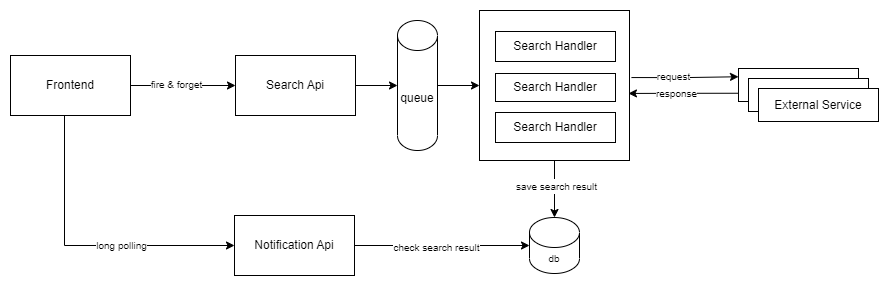

The diagram above was exported from draw.io. Its source (the exported page's mxGraphModel, read from the mxfile embedded in the PNG):
<mxGraphModel dx="1050" dy="491" grid="1" gridSize="10" guides="1" tooltips="1" connect="1" arrows="1" fold="1" page="1" pageScale="1" pageWidth="1169" pageHeight="827" background="#FFFFFF" math="0" shadow="0">
  <root>
    <mxCell id="0" />
    <mxCell id="1" parent="0" />
    <mxCell id="QVZkQReodGY7xtkLpsBj-38" style="edgeStyle=orthogonalEdgeStyle;rounded=0;orthogonalLoop=1;jettySize=auto;html=1;exitX=1.013;exitY=0.447;exitDx=0;exitDy=0;entryX=0;entryY=0.25;entryDx=0;entryDy=0;fontSize=10;exitPerimeter=0;" parent="1" source="QVZkQReodGY7xtkLpsBj-29" target="QVZkQReodGY7xtkLpsBj-17" edge="1">
      <mxGeometry relative="1" as="geometry" />
    </mxCell>
    <mxCell id="QVZkQReodGY7xtkLpsBj-47" value="request" style="edgeLabel;html=1;align=center;verticalAlign=middle;resizable=0;points=[];fontSize=10;" parent="QVZkQReodGY7xtkLpsBj-38" vertex="1" connectable="0">
      <mxGeometry x="-0.2202" y="-1" relative="1" as="geometry">
        <mxPoint y="-3" as="offset" />
      </mxGeometry>
    </mxCell>
    <mxCell id="QVZkQReodGY7xtkLpsBj-42" style="edgeStyle=orthogonalEdgeStyle;rounded=0;orthogonalLoop=1;jettySize=auto;html=1;fontSize=12;entryX=0.5;entryY=0;entryDx=0;entryDy=0;entryPerimeter=0;" parent="1" source="QVZkQReodGY7xtkLpsBj-29" target="QVZkQReodGY7xtkLpsBj-49" edge="1">
      <mxGeometry relative="1" as="geometry">
        <mxPoint x="680" y="410" as="targetPoint" />
        <Array as="points" />
      </mxGeometry>
    </mxCell>
    <mxCell id="QVZkQReodGY7xtkLpsBj-44" value="&lt;font style=&quot;font-size: 10px;&quot;&gt;save search result&lt;/font&gt;" style="edgeLabel;html=1;align=center;verticalAlign=middle;resizable=0;points=[];fontSize=12;" parent="QVZkQReodGY7xtkLpsBj-42" vertex="1" connectable="0">
      <mxGeometry x="0.5649" y="-3" relative="1" as="geometry">
        <mxPoint x="4" y="-20" as="offset" />
      </mxGeometry>
    </mxCell>
    <mxCell id="QVZkQReodGY7xtkLpsBj-29" value="" style="whiteSpace=wrap;html=1;aspect=fixed;fontSize=10;" parent="1" vertex="1">
      <mxGeometry x="605" y="175" width="150" height="150" as="geometry" />
    </mxCell>
    <mxCell id="QVZkQReodGY7xtkLpsBj-53" style="edgeStyle=orthogonalEdgeStyle;rounded=0;orthogonalLoop=1;jettySize=auto;html=1;entryX=0;entryY=0.5;entryDx=0;entryDy=0;fontSize=10;" parent="1" source="QVZkQReodGY7xtkLpsBj-1" target="QVZkQReodGY7xtkLpsBj-41" edge="1">
      <mxGeometry relative="1" as="geometry">
        <Array as="points">
          <mxPoint x="190" y="410" />
        </Array>
      </mxGeometry>
    </mxCell>
    <mxCell id="QVZkQReodGY7xtkLpsBj-54" value="long polling" style="edgeLabel;html=1;align=center;verticalAlign=middle;resizable=0;points=[];fontSize=10;" parent="QVZkQReodGY7xtkLpsBj-53" vertex="1" connectable="0">
      <mxGeometry x="0.1187" y="1" relative="1" as="geometry">
        <mxPoint x="18" as="offset" />
      </mxGeometry>
    </mxCell>
    <mxCell id="QVZkQReodGY7xtkLpsBj-1" value="Frontend" style="rounded=0;whiteSpace=wrap;html=1;" parent="1" vertex="1">
      <mxGeometry x="136" y="220" width="120" height="60" as="geometry" />
    </mxCell>
    <mxCell id="QVZkQReodGY7xtkLpsBj-25" style="edgeStyle=orthogonalEdgeStyle;rounded=0;orthogonalLoop=1;jettySize=auto;html=1;fontSize=10;" parent="1" source="QVZkQReodGY7xtkLpsBj-2" target="QVZkQReodGY7xtkLpsBj-8" edge="1">
      <mxGeometry relative="1" as="geometry" />
    </mxCell>
    <mxCell id="QVZkQReodGY7xtkLpsBj-2" value="Search Api" style="rounded=0;whiteSpace=wrap;html=1;" parent="1" vertex="1">
      <mxGeometry x="361" y="220" width="120" height="60" as="geometry" />
    </mxCell>
    <mxCell id="QVZkQReodGY7xtkLpsBj-30" style="edgeStyle=orthogonalEdgeStyle;rounded=0;orthogonalLoop=1;jettySize=auto;html=1;exitX=1;exitY=0.5;exitDx=0;exitDy=0;exitPerimeter=0;entryX=0;entryY=0.5;entryDx=0;entryDy=0;fontSize=10;" parent="1" source="QVZkQReodGY7xtkLpsBj-8" target="QVZkQReodGY7xtkLpsBj-29" edge="1">
      <mxGeometry relative="1" as="geometry" />
    </mxCell>
    <mxCell id="QVZkQReodGY7xtkLpsBj-8" value="queue" style="shape=cylinder3;whiteSpace=wrap;html=1;boundedLbl=1;backgroundOutline=1;size=15;" parent="1" vertex="1">
      <mxGeometry x="523" y="185" width="40" height="130" as="geometry" />
    </mxCell>
    <mxCell id="QVZkQReodGY7xtkLpsBj-4" style="edgeStyle=orthogonalEdgeStyle;rounded=0;orthogonalLoop=1;jettySize=auto;html=1;exitX=1;exitY=0.5;exitDx=0;exitDy=0;entryX=0;entryY=0.5;entryDx=0;entryDy=0;" parent="1" source="QVZkQReodGY7xtkLpsBj-1" target="QVZkQReodGY7xtkLpsBj-2" edge="1">
      <mxGeometry relative="1" as="geometry" />
    </mxCell>
    <mxCell id="QVZkQReodGY7xtkLpsBj-45" value="fire &amp;amp; forget" style="edgeLabel;html=1;align=center;verticalAlign=middle;resizable=0;points=[];fontSize=10;" parent="QVZkQReodGY7xtkLpsBj-4" vertex="1" connectable="0">
      <mxGeometry x="-0.2683" y="2" relative="1" as="geometry">
        <mxPoint x="7" as="offset" />
      </mxGeometry>
    </mxCell>
    <mxCell id="QVZkQReodGY7xtkLpsBj-15" value="Search Handler" style="whiteSpace=wrap;html=1;" parent="1" vertex="1">
      <mxGeometry x="621" y="196" width="120" height="30" as="geometry" />
    </mxCell>
    <mxCell id="QVZkQReodGY7xtkLpsBj-37" style="edgeStyle=orthogonalEdgeStyle;rounded=0;orthogonalLoop=1;jettySize=auto;html=1;exitX=0;exitY=0.75;exitDx=0;exitDy=0;fontSize=10;entryX=0.993;entryY=0.553;entryDx=0;entryDy=0;entryPerimeter=0;" parent="1" source="QVZkQReodGY7xtkLpsBj-17" target="QVZkQReodGY7xtkLpsBj-29" edge="1">
      <mxGeometry relative="1" as="geometry">
        <mxPoint x="750" y="260" as="targetPoint" />
      </mxGeometry>
    </mxCell>
    <mxCell id="QVZkQReodGY7xtkLpsBj-48" value="response" style="edgeLabel;html=1;align=center;verticalAlign=middle;resizable=0;points=[];fontSize=10;" parent="QVZkQReodGY7xtkLpsBj-37" vertex="1" connectable="0">
      <mxGeometry x="0.3002" y="2" relative="1" as="geometry">
        <mxPoint x="9" y="-2" as="offset" />
      </mxGeometry>
    </mxCell>
    <mxCell id="QVZkQReodGY7xtkLpsBj-17" value="External Service" style="whiteSpace=wrap;html=1;" parent="1" vertex="1">
      <mxGeometry x="864" y="233" width="120" height="33" as="geometry" />
    </mxCell>
    <mxCell id="QVZkQReodGY7xtkLpsBj-22" value="External Service" style="whiteSpace=wrap;html=1;" parent="1" vertex="1">
      <mxGeometry x="874" y="243" width="120" height="33" as="geometry" />
    </mxCell>
    <mxCell id="QVZkQReodGY7xtkLpsBj-23" value="External Service" style="whiteSpace=wrap;html=1;" parent="1" vertex="1">
      <mxGeometry x="884" y="253" width="120" height="33" as="geometry" />
    </mxCell>
    <mxCell id="QVZkQReodGY7xtkLpsBj-27" value="Search Handler" style="whiteSpace=wrap;html=1;" parent="1" vertex="1">
      <mxGeometry x="621" y="238" width="120" height="28" as="geometry" />
    </mxCell>
    <mxCell id="QVZkQReodGY7xtkLpsBj-28" value="Search Handler" style="whiteSpace=wrap;html=1;" parent="1" vertex="1">
      <mxGeometry x="621" y="277" width="120" height="30" as="geometry" />
    </mxCell>
    <mxCell id="QVZkQReodGY7xtkLpsBj-51" style="edgeStyle=orthogonalEdgeStyle;rounded=0;orthogonalLoop=1;jettySize=auto;html=1;entryX=0;entryY=0.5;entryDx=0;entryDy=0;entryPerimeter=0;fontSize=10;" parent="1" source="QVZkQReodGY7xtkLpsBj-41" target="QVZkQReodGY7xtkLpsBj-49" edge="1">
      <mxGeometry relative="1" as="geometry" />
    </mxCell>
    <mxCell id="QVZkQReodGY7xtkLpsBj-52" value="check search result" style="edgeLabel;html=1;align=center;verticalAlign=middle;resizable=0;points=[];fontSize=10;" parent="QVZkQReodGY7xtkLpsBj-51" vertex="1" connectable="0">
      <mxGeometry x="-0.2376" y="-1" relative="1" as="geometry">
        <mxPoint x="14" as="offset" />
      </mxGeometry>
    </mxCell>
    <mxCell id="QVZkQReodGY7xtkLpsBj-41" value="&lt;font style=&quot;font-size: 12px;&quot;&gt;Notification Api&lt;/font&gt;" style="rounded=0;whiteSpace=wrap;html=1;fontSize=10;" parent="1" vertex="1">
      <mxGeometry x="360" y="380" width="120" height="60" as="geometry" />
    </mxCell>
    <mxCell id="QVZkQReodGY7xtkLpsBj-49" value="db" style="shape=cylinder3;whiteSpace=wrap;html=1;boundedLbl=1;backgroundOutline=1;size=15;fontSize=10;" parent="1" vertex="1">
      <mxGeometry x="655" y="382" width="50" height="56" as="geometry" />
    </mxCell>
  </root>
</mxGraphModel>